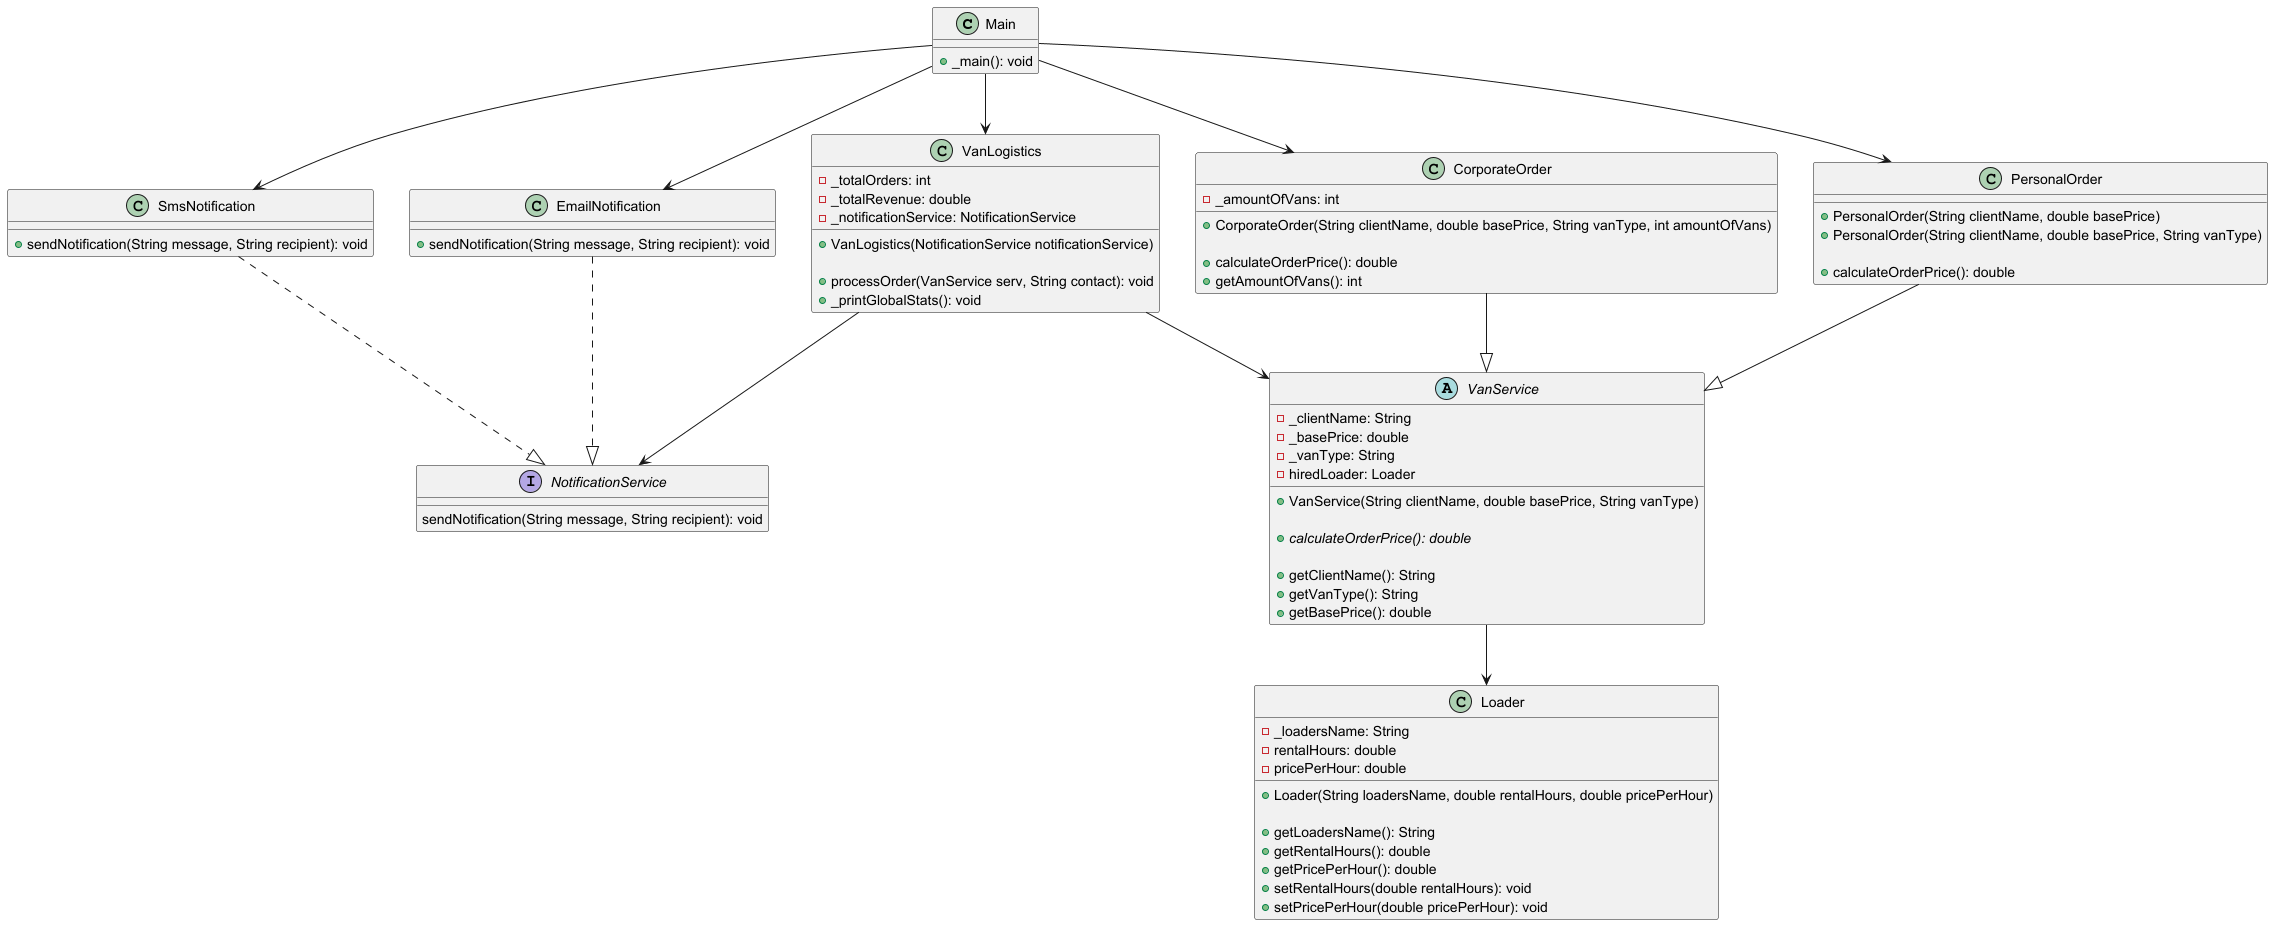

The diagram above was rendered by PlantUML. Its source (embedded in the PNG):
@startuml

class Main {
  +_main(): void
}

interface NotificationService {
    sendNotification(String message, String recipient): void
}

class SmsNotification{
    +sendNotification(String message, String recipient): void
}

class EmailNotification{
    +sendNotification(String message, String recipient): void
}
class CorporateOrder{
    -_amountOfVans: int

    +CorporateOrder(String clientName, double basePrice, String vanType, int amountOfVans)

    +calculateOrderPrice(): double
    +getAmountOfVans(): int
}

class Loader{
    -_loadersName: String
    -rentalHours: double
    -pricePerHour: double

    +Loader(String loadersName, double rentalHours, double pricePerHour)

    +getLoadersName(): String
    +getRentalHours(): double
    +getPricePerHour(): double
    +setRentalHours(double rentalHours): void
    +setPricePerHour(double pricePerHour): void
}

class PersonalOrder{
    +PersonalOrder(String clientName, double basePrice)
    +PersonalOrder(String clientName, double basePrice, String vanType)

    +calculateOrderPrice(): double
}

abstract class VanService{
    -_clientName: String
    -_basePrice: double
    -_vanType: String
    -hiredLoader: Loader

    +VanService(String clientName, double basePrice, String vanType)

    +calculateOrderPrice(): double {abstract}

    +getClientName(): String
    +getVanType(): String
    +getBasePrice(): double
}

class VanLogistics{
    -_totalOrders: int
    -_totalRevenue: double
    -_notificationService: NotificationService

    +VanLogistics(NotificationService notificationService)

    +processOrder(VanService serv, String contact): void
    +_printGlobalStats(): void
}

EmailNotification ..|> NotificationService
SmsNotification ..|> NotificationService
VanService --> Loader
CorporateOrder --|> VanService
PersonalOrder --|> VanService
VanLogistics --> VanService
VanLogistics --> NotificationService
Main --> SmsNotification
Main --> EmailNotification
Main --> VanLogistics
Main --> PersonalOrder
Main --> CorporateOrder


@enduml